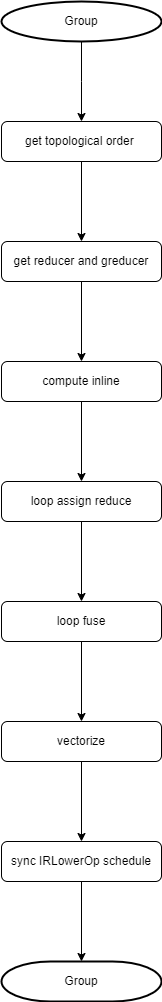

The diagram above was exported from draw.io. Its source (the exported page's mxGraphModel, read from the mxfile embedded in the PNG):
<mxGraphModel dx="912" dy="765" grid="1" gridSize="10" guides="1" tooltips="1" connect="1" arrows="1" fold="1" page="1" pageScale="1" pageWidth="827" pageHeight="1169" math="0" shadow="0">
  <root>
    <mxCell id="0" />
    <mxCell id="1" parent="0" />
    <mxCell id="ZvoxJ8z9u2l2ZDJyU7R5-1" style="edgeStyle=orthogonalEdgeStyle;rounded=0;orthogonalLoop=1;jettySize=auto;html=1;entryX=0.5;entryY=0;entryDx=0;entryDy=0;" edge="1" parent="1">
      <mxGeometry relative="1" as="geometry">
        <mxPoint x="440" y="400" as="sourcePoint" />
        <Array as="points">
          <mxPoint x="440" y="440" />
          <mxPoint x="440" y="440" />
        </Array>
        <mxPoint x="440" y="480" as="targetPoint" />
      </mxGeometry>
    </mxCell>
    <mxCell id="ZvoxJ8z9u2l2ZDJyU7R5-2" value="loop assign reduce" style="rounded=1;whiteSpace=wrap;html=1;" vertex="1" parent="1">
      <mxGeometry x="360" y="840" width="160" height="40" as="geometry" />
    </mxCell>
    <mxCell id="ZvoxJ8z9u2l2ZDJyU7R5-3" style="edgeStyle=orthogonalEdgeStyle;rounded=0;orthogonalLoop=1;jettySize=auto;html=1;entryX=0.5;entryY=0;entryDx=0;entryDy=0;" edge="1" parent="1" source="ZvoxJ8z9u2l2ZDJyU7R5-4" target="ZvoxJ8z9u2l2ZDJyU7R5-15">
      <mxGeometry relative="1" as="geometry" />
    </mxCell>
    <mxCell id="ZvoxJ8z9u2l2ZDJyU7R5-4" value="loop fuse" style="rounded=1;whiteSpace=wrap;html=1;" vertex="1" parent="1">
      <mxGeometry x="360" y="960" width="160" height="40" as="geometry" />
    </mxCell>
    <mxCell id="ZvoxJ8z9u2l2ZDJyU7R5-5" style="edgeStyle=orthogonalEdgeStyle;rounded=0;orthogonalLoop=1;jettySize=auto;html=1;" edge="1" parent="1" target="ZvoxJ8z9u2l2ZDJyU7R5-4">
      <mxGeometry relative="1" as="geometry">
        <mxPoint x="440" y="880" as="sourcePoint" />
      </mxGeometry>
    </mxCell>
    <mxCell id="ZvoxJ8z9u2l2ZDJyU7R5-6" value="Group" style="strokeWidth=2;html=1;shape=mxgraph.flowchart.start_1;whiteSpace=wrap;" vertex="1" parent="1">
      <mxGeometry x="360" y="360" width="160" height="40" as="geometry" />
    </mxCell>
    <mxCell id="ZvoxJ8z9u2l2ZDJyU7R5-7" value="Group" style="strokeWidth=2;html=1;shape=mxgraph.flowchart.terminator;whiteSpace=wrap;" vertex="1" parent="1">
      <mxGeometry x="360" y="1320" width="160" height="40" as="geometry" />
    </mxCell>
    <mxCell id="ZvoxJ8z9u2l2ZDJyU7R5-8" style="edgeStyle=orthogonalEdgeStyle;rounded=0;orthogonalLoop=1;jettySize=auto;html=1;entryX=0.5;entryY=0;entryDx=0;entryDy=0;" edge="1" parent="1" source="ZvoxJ8z9u2l2ZDJyU7R5-9" target="ZvoxJ8z9u2l2ZDJyU7R5-11">
      <mxGeometry relative="1" as="geometry" />
    </mxCell>
    <mxCell id="ZvoxJ8z9u2l2ZDJyU7R5-9" value="get topological order&amp;nbsp;" style="rounded=1;whiteSpace=wrap;html=1;" vertex="1" parent="1">
      <mxGeometry x="360" y="480" width="160" height="40" as="geometry" />
    </mxCell>
    <mxCell id="ZvoxJ8z9u2l2ZDJyU7R5-10" style="edgeStyle=orthogonalEdgeStyle;rounded=0;orthogonalLoop=1;jettySize=auto;html=1;entryX=0.5;entryY=0;entryDx=0;entryDy=0;" edge="1" parent="1" source="ZvoxJ8z9u2l2ZDJyU7R5-11" target="ZvoxJ8z9u2l2ZDJyU7R5-13">
      <mxGeometry relative="1" as="geometry" />
    </mxCell>
    <mxCell id="ZvoxJ8z9u2l2ZDJyU7R5-11" value="get reducer and greducer" style="rounded=1;whiteSpace=wrap;html=1;" vertex="1" parent="1">
      <mxGeometry x="360" y="600" width="160" height="40" as="geometry" />
    </mxCell>
    <mxCell id="41-sKdpa2MISMQHyiaPw-17" style="edgeStyle=orthogonalEdgeStyle;rounded=0;orthogonalLoop=1;jettySize=auto;html=1;entryX=0.5;entryY=0;entryDx=0;entryDy=0;" edge="1" parent="1" source="ZvoxJ8z9u2l2ZDJyU7R5-13" target="ZvoxJ8z9u2l2ZDJyU7R5-2">
      <mxGeometry relative="1" as="geometry" />
    </mxCell>
    <mxCell id="ZvoxJ8z9u2l2ZDJyU7R5-13" value="compute inline" style="rounded=1;whiteSpace=wrap;html=1;" vertex="1" parent="1">
      <mxGeometry x="360" y="720" width="160" height="40" as="geometry" />
    </mxCell>
    <mxCell id="41-sKdpa2MISMQHyiaPw-15" style="edgeStyle=orthogonalEdgeStyle;rounded=0;orthogonalLoop=1;jettySize=auto;html=1;entryX=0.5;entryY=0;entryDx=0;entryDy=0;" edge="1" parent="1" source="ZvoxJ8z9u2l2ZDJyU7R5-15" target="41-sKdpa2MISMQHyiaPw-14">
      <mxGeometry relative="1" as="geometry" />
    </mxCell>
    <mxCell id="ZvoxJ8z9u2l2ZDJyU7R5-15" value="vectorize" style="rounded=1;whiteSpace=wrap;html=1;" vertex="1" parent="1">
      <mxGeometry x="360" y="1080" width="160" height="40" as="geometry" />
    </mxCell>
    <mxCell id="41-sKdpa2MISMQHyiaPw-16" style="edgeStyle=orthogonalEdgeStyle;rounded=0;orthogonalLoop=1;jettySize=auto;html=1;entryX=0.5;entryY=0;entryDx=0;entryDy=0;entryPerimeter=0;" edge="1" parent="1" source="41-sKdpa2MISMQHyiaPw-14" target="ZvoxJ8z9u2l2ZDJyU7R5-7">
      <mxGeometry relative="1" as="geometry" />
    </mxCell>
    <mxCell id="41-sKdpa2MISMQHyiaPw-14" value="sync IRLowerOp schedule" style="rounded=1;whiteSpace=wrap;html=1;" vertex="1" parent="1">
      <mxGeometry x="360" y="1200" width="160" height="40" as="geometry" />
    </mxCell>
  </root>
</mxGraphModel>